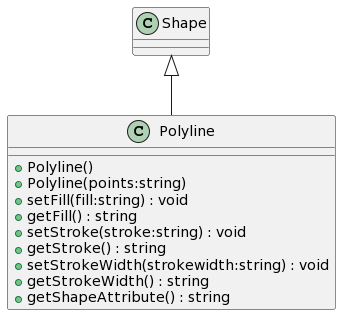

The diagram above was rendered by PlantUML. Its source (embedded in the PNG):
@startuml
class Polyline {
    + Polyline()
    + Polyline(points:string)
    + setFill(fill:string) : void
    + getFill() : string
    + setStroke(stroke:string) : void
    + getStroke() : string
    + setStrokeWidth(strokewidth:string) : void
    + getStrokeWidth() : string
    + getShapeAttribute() : string
}
Shape <|-- Polyline
@enduml